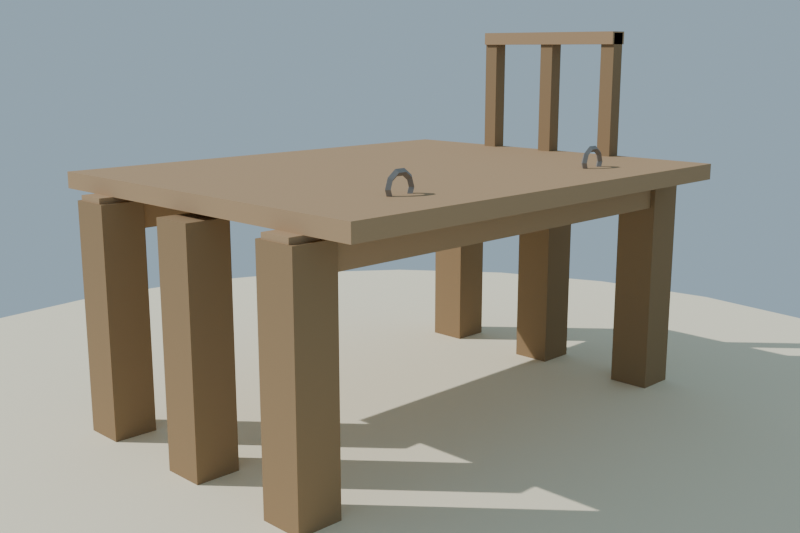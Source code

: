 # Source: muelle_madera_lowpoly_media.blend  (saved by Blender 4.2.68; exported with 4.5.12 LTS)
import bpy
from mathutils import Matrix  # noqa: F401  (used for matrix-valued properties, if any)

bpy.ops.wm.read_factory_settings(use_empty=True)
scene = bpy.context.scene
scene.name = 'Scene'

# ---- collections
col_collection = bpy.data.collections.new('Collection'); scene.collection.children.link(col_collection)

# ---- materials (node trees are filled in below, after node groups)
mat_mat_madera_muelle_osc = bpy.data.materials.new('MAT_Madera_Muelle_Osc')
mat_mat_madera_muelle = bpy.data.materials.new('MAT_Madera_Muelle')
mat_mat_hierro_muelle = bpy.data.materials.new('MAT_Hierro_Muelle')
mat_mat_arena_isla = bpy.data.materials.new('MAT_Arena_Isla')

# ---- material node trees
mat_mat_madera_muelle_osc.use_nodes = True; mat_mat_madera_muelle_osc.node_tree.nodes.clear()
_N = mat_mat_madera_muelle_osc.node_tree.nodes; _L = mat_mat_madera_muelle_osc.node_tree.links
n0 = _N.new('ShaderNodeBsdfPrincipled'); n0.name = 'Principled BSDF'; n0.location = (10, 300)
n0.inputs[0].default_value = (0.3, 0.2, 0.11, 1.0)
n0.inputs[2].default_value = 0.88
n0.inputs[13].default_value = 0.1
n1 = _N.new('ShaderNodeOutputMaterial'); n1.name = 'Material Output'; n1.location = (300, 300)
_L.new(n0.outputs[0], n1.inputs[0])
n1.is_active_output = True
mat_mat_madera_muelle.use_nodes = True; mat_mat_madera_muelle.node_tree.nodes.clear()
_N = mat_mat_madera_muelle.node_tree.nodes; _L = mat_mat_madera_muelle.node_tree.links
n0 = _N.new('ShaderNodeBsdfPrincipled'); n0.name = 'Principled BSDF'; n0.location = (10, 300)
n0.inputs[0].default_value = (0.42, 0.28, 0.16, 1.0)
n0.inputs[2].default_value = 0.86
n0.inputs[13].default_value = 0.1
n1 = _N.new('ShaderNodeOutputMaterial'); n1.name = 'Material Output'; n1.location = (300, 300)
_L.new(n0.outputs[0], n1.inputs[0])
n1.is_active_output = True
mat_mat_hierro_muelle.use_nodes = True; mat_mat_hierro_muelle.node_tree.nodes.clear()
_N = mat_mat_hierro_muelle.node_tree.nodes; _L = mat_mat_hierro_muelle.node_tree.links
n0 = _N.new('ShaderNodeBsdfPrincipled'); n0.name = 'Principled BSDF'; n0.location = (10, 300)
n0.inputs[0].default_value = (0.32, 0.3, 0.28, 1.0)
n0.inputs[1].default_value = 0.6
n0.inputs[2].default_value = 0.55
n0.inputs[13].default_value = 0.1
n1 = _N.new('ShaderNodeOutputMaterial'); n1.name = 'Material Output'; n1.location = (300, 300)
_L.new(n0.outputs[0], n1.inputs[0])
n1.is_active_output = True
mat_mat_arena_isla.use_nodes = True; mat_mat_arena_isla.node_tree.nodes.clear()
_N = mat_mat_arena_isla.node_tree.nodes; _L = mat_mat_arena_isla.node_tree.links
n0 = _N.new('ShaderNodeBsdfPrincipled'); n0.name = 'Principled BSDF'; n0.location = (10, 300)
n0.inputs[0].default_value = (0.92, 0.84, 0.63, 1.0)
n0.inputs[2].default_value = 1.0
n0.inputs[13].default_value = 0.1
n1 = _N.new('ShaderNodeOutputMaterial'); n1.name = 'Material Output'; n1.location = (300, 300)
_L.new(n0.outputs[0], n1.inputs[0])
n1.is_active_output = True

# ---- world
world_mundo = bpy.data.worlds.new('Mundo'); scene.world = world_mundo
world_mundo.use_nodes = True; world_mundo.node_tree.nodes.clear()
_N = world_mundo.node_tree.nodes; _L = world_mundo.node_tree.links
n0 = _N.new('ShaderNodeBackground'); n0.name = 'Background'; n0.location = (10, 300)
n0.inputs[0].default_value = (0.58, 0.79, 0.95, 1.0)
n0.inputs[1].default_value = 0.55
n1 = _N.new('ShaderNodeOutputWorld'); n1.name = 'World Output'; n1.location = (300, 300)
_L.new(n0.outputs[0], n1.inputs[0])
n1.is_active_output = True

# ---- cameras
cam_camera = bpy.data.cameras.new('Camera')
cam_camera.lens = 45.0

# ---- lights
light_sol = bpy.data.lights.new('SOL', 'SUN')
light_sol.energy = 3.4

# ---- meshes
me_sm_muelle_m_madera_muelle_osc = bpy.data.meshes.new('SM_Muelle_M_Madera_Muelle_Osc')
me_sm_muelle_m_madera_muelle_osc.from_pydata([(-0.98, -0.58, 0.045), (-0.98, -0.58, 0.895), (-0.98, -0.42, 0.045), (-0.98, -0.42, 0.895), (-0.82, -0.58, 0.045), (-0.82, -0.58, 0.895), (-0.82, -0.42, 0.045), (-0.82, -0.42, 0.895), (-0.98, -0.08, 0.045), (-0.98, -0.08, 0.895), (-0.98, 0.08, 0.045), (-0.98, 0.08, 0.895), (-0.82, -0.08, 0.045), (-0.82, -0.08, 0.895), (-0.82, 0.08, 0.045), (-0.82, 0.08, 0.895), (-0.98, 0.42, 0.045), (-0.98, 0.42, 0.895), (-0.98, 0.58, 0.045), (-0.98, 0.58, 0.895), (-0.82, 0.42, 0.045), (-0.82, 0.42, 0.895), (-0.82, 0.58, 0.045), (-0.82, 0.58, 0.895), (0.82, -0.58, 0.045), (0.82, -0.58, 0.895), (0.82, -0.42, 0.045), (0.82, -0.42, 0.895), (0.98, -0.58, 0.045), (0.98, -0.58, 0.895), (0.98, -0.42, 0.045), (0.98, -0.42, 0.895), (0.82, -0.08, 0.045), (0.82, -0.08, 0.895), (0.82, 0.08, 0.045), (0.82, 0.08, 0.895), (0.98, -0.08, 0.045), (0.98, -0.08, 0.895), (0.98, 0.08, 0.045), (0.98, 0.08, 0.895), (0.82, 0.42, 0.045), (0.82, 0.42, 0.895), (0.82, 0.58, 0.045), (0.82, 0.58, 0.895), (0.98, 0.42, 0.045), (0.98, 0.42, 0.895), (0.98, 0.58, 0.045), (0.98, 0.58, 0.895), (-0.93, -0.33, 0.965), (-0.93, -0.33, 1.465), (-0.93, -0.27, 0.965), (-0.93, -0.27, 1.465), (-0.87, -0.33, 0.965), (-0.87, -0.33, 1.465), (-0.87, -0.27, 0.965), (-0.87, -0.27, 1.465), (-0.93, -0.03, 0.965), (-0.93, -0.03, 1.465), (-0.93, 0.03, 0.965), (-0.93, 0.03, 1.465), (-0.87, -0.03, 0.965), (-0.87, -0.03, 1.465), (-0.87, 0.03, 0.965), (-0.87, 0.03, 1.465), (-0.93, 0.27, 0.965), (-0.93, 0.27, 1.465), (-0.93, 0.33, 0.965), (-0.93, 0.33, 1.465), (-0.87, 0.27, 0.965), (-0.87, 0.27, 1.465), (-0.87, 0.33, 0.965), (-0.87, 0.33, 1.465)], [], [(0, 1, 3, 2), (2, 3, 7, 6), (6, 7, 5, 4), (4, 5, 1, 0), (2, 6, 4, 0), (7, 3, 1, 5), (8, 9, 11, 10), (10, 11, 15, 14), (14, 15, 13, 12), (12, 13, 9, 8), (10, 14, 12, 8), (15, 11, 9, 13), (16, 17, 19, 18), (18, 19, 23, 22), (22, 23, 21, 20), (20, 21, 17, 16), (18, 22, 20, 16), (23, 19, 17, 21), (24, 25, 27, 26), (26, 27, 31, 30), (30, 31, 29, 28), (28, 29, 25, 24), (26, 30, 28, 24), (31, 27, 25, 29), (32, 33, 35, 34), (34, 35, 39, 38), (38, 39, 37, 36), (36, 37, 33, 32), (34, 38, 36, 32), (39, 35, 33, 37), (40, 41, 43, 42), (42, 43, 47, 46), (46, 47, 45, 44), (44, 45, 41, 40), (42, 46, 44, 40), (47, 43, 41, 45), (48, 49, 51, 50), (50, 51, 55, 54), (54, 55, 53, 52), (52, 53, 49, 48), (50, 54, 52, 48), (55, 51, 49, 53), (56, 57, 59, 58), (58, 59, 63, 62), (62, 63, 61, 60), (60, 61, 57, 56), (58, 62, 60, 56), (63, 59, 57, 61), (64, 65, 67, 66), (66, 67, 71, 70), (70, 71, 69, 68), (68, 69, 65, 64), (66, 70, 68, 64), (71, 67, 65, 69)])
me_sm_muelle_m_madera_muelle_osc.materials.append(mat_mat_madera_muelle_osc)
me_sm_muelle_m_madera_muelle_osc.update()
me_sm_muelle_m_madera_muelle = bpy.data.meshes.new('SM_Muelle_M_Madera_Muelle')
me_sm_muelle_m_madera_muelle.from_pydata([(-0.975, 0.44, 0.795), (-0.975, 0.44, 0.915), (-0.975, 0.56, 0.795), (-0.975, 0.56, 0.915), (0.975, 0.44, 0.795), (0.975, 0.44, 0.915), (0.975, 0.56, 0.795), (0.975, 0.56, 0.915), (-0.975, -0.56, 0.795), (-0.975, -0.56, 0.915), (-0.975, -0.44, 0.795), (-0.975, -0.44, 0.915), (0.975, -0.56, 0.795), (0.975, -0.56, 0.915), (0.975, -0.44, 0.795), (0.975, -0.44, 0.915), (-0.925, -0.75, 0.915), (-0.925, -0.75, 0.975), (-0.925, -0.45, 0.915), (-0.925, -0.45, 0.975), (0.925, -0.75, 0.915), (0.925, -0.75, 0.975), (0.925, -0.45, 0.915), (0.925, -0.45, 0.975), (-0.925, -0.45, 0.915), (-0.925, -0.45, 0.975), (-0.925, -0.15, 0.915), (-0.925, -0.15, 0.975), (0.925, -0.45, 0.915), (0.925, -0.45, 0.975), (0.925, -0.15, 0.915), (0.925, -0.15, 0.975), (-0.925, -0.15, 0.915), (-0.925, -0.15, 0.975), (-0.925, 0.15, 0.915), (-0.925, 0.15, 0.975), (0.925, -0.15, 0.915), (0.925, -0.15, 0.975), (0.925, 0.15, 0.915), (0.925, 0.15, 0.975), (-0.925, 0.15, 0.915), (-0.925, 0.15, 0.975), (-0.925, 0.45, 0.915), (-0.925, 0.45, 0.975), (0.925, 0.15, 0.915), (0.925, 0.15, 0.975), (0.925, 0.45, 0.915), (0.925, 0.45, 0.975), (-0.925, 0.45, 0.915), (-0.925, 0.45, 0.975), (-0.925, 0.75, 0.915), (-0.925, 0.75, 0.975), (0.925, 0.45, 0.915), (0.925, 0.45, 0.975), (0.925, 0.75, 0.915), (0.925, 0.75, 0.975), (-0.94, -0.33, 1.42), (-0.94, -0.33, 1.47), (-0.94, 0.33, 1.42), (-0.94, 0.33, 1.47), (-0.86, -0.33, 1.42), (-0.86, -0.33, 1.47), (-0.86, 0.33, 1.42), (-0.86, 0.33, 1.47)], [], [(0, 1, 3, 2), (2, 3, 7, 6), (6, 7, 5, 4), (4, 5, 1, 0), (2, 6, 4, 0), (7, 3, 1, 5), (8, 9, 11, 10), (10, 11, 15, 14), (14, 15, 13, 12), (12, 13, 9, 8), (10, 14, 12, 8), (15, 11, 9, 13), (16, 17, 19, 18), (18, 19, 23, 22), (22, 23, 21, 20), (20, 21, 17, 16), (18, 22, 20, 16), (23, 19, 17, 21), (24, 25, 27, 26), (26, 27, 31, 30), (30, 31, 29, 28), (28, 29, 25, 24), (26, 30, 28, 24), (31, 27, 25, 29), (32, 33, 35, 34), (34, 35, 39, 38), (38, 39, 37, 36), (36, 37, 33, 32), (34, 38, 36, 32), (39, 35, 33, 37), (40, 41, 43, 42), (42, 43, 47, 46), (46, 47, 45, 44), (44, 45, 41, 40), (42, 46, 44, 40), (47, 43, 41, 45), (48, 49, 51, 50), (50, 51, 55, 54), (54, 55, 53, 52), (52, 53, 49, 48), (50, 54, 52, 48), (55, 51, 49, 53), (56, 57, 59, 58), (58, 59, 63, 62), (62, 63, 61, 60), (60, 61, 57, 56), (58, 62, 60, 56), (63, 59, 57, 61)])
me_sm_muelle_m_madera_muelle.materials.append(mat_mat_madera_muelle)
me_sm_muelle_m_madera_muelle.update()
me_sm_muelle_m_hierro_muelle = bpy.data.meshes.new('SM_Muelle_M_Hierro_Muelle')
me_sm_muelle_m_hierro_muelle.from_pydata([(0.562, 0.5, 0.995), (0.55, 0.488, 0.995), (0.538, 0.5, 0.995), (0.55, 0.512, 0.995), (0.5502, 0.5, 1.031), (0.5405, 0.488, 1.024), (0.5307, 0.5, 1.017), (0.5405, 0.512, 1.024), (0.5192, 0.5, 1.054), (0.5155, 0.488, 1.043), (0.5117, 0.5, 1.031), (0.5155, 0.512, 1.043), (0.4808, 0.5, 1.054), (0.4845, 0.488, 1.043), (0.4883, 0.5, 1.031), (0.4845, 0.512, 1.043), (0.4498, 0.5, 1.031), (0.4595, 0.488, 1.024), (0.4693, 0.5, 1.017), (0.4595, 0.512, 1.024), (0.438, 0.5, 0.995), (0.45, 0.488, 0.995), (0.462, 0.5, 0.995), (0.45, 0.512, 0.995), (0.4498, 0.5, 0.9586), (0.4595, 0.488, 0.9656), (0.4693, 0.5, 0.9727), (0.4595, 0.512, 0.9656), (0.4808, 0.5, 0.936), (0.4845, 0.488, 0.9474), (0.4883, 0.5, 0.9589), (0.4845, 0.512, 0.9474), (0.5192, 0.5, 0.936), (0.5155, 0.488, 0.9474), (0.5117, 0.5, 0.9589), (0.5155, 0.512, 0.9474), (0.5502, 0.5, 0.9586), (0.5405, 0.488, 0.9656), (0.5307, 0.5, 0.9727), (0.5405, 0.512, 0.9656), (-0.438, 0.5, 0.995), (-0.45, 0.488, 0.995), (-0.462, 0.5, 0.995), (-0.45, 0.512, 0.995), (-0.4498, 0.5, 1.031), (-0.4595, 0.488, 1.024), (-0.4693, 0.5, 1.017), (-0.4595, 0.512, 1.024), (-0.4808, 0.5, 1.054), (-0.4845, 0.488, 1.043), (-0.4883, 0.5, 1.031), (-0.4845, 0.512, 1.043), (-0.5192, 0.5, 1.054), (-0.5155, 0.488, 1.043), (-0.5117, 0.5, 1.031), (-0.5155, 0.512, 1.043), (-0.5502, 0.5, 1.031), (-0.5405, 0.488, 1.024), (-0.5307, 0.5, 1.017), (-0.5405, 0.512, 1.024), (-0.562, 0.5, 0.995), (-0.55, 0.488, 0.995), (-0.538, 0.5, 0.995), (-0.55, 0.512, 0.995), (-0.5502, 0.5, 0.9586), (-0.5405, 0.488, 0.9656), (-0.5307, 0.5, 0.9727), (-0.5405, 0.512, 0.9656), (-0.5192, 0.5, 0.936), (-0.5155, 0.488, 0.9474), (-0.5117, 0.5, 0.9589), (-0.5155, 0.512, 0.9474), (-0.4808, 0.5, 0.936), (-0.4845, 0.488, 0.9474), (-0.4883, 0.5, 0.9589), (-0.4845, 0.512, 0.9474), (-0.4498, 0.5, 0.9586), (-0.4595, 0.488, 0.9656), (-0.4693, 0.5, 0.9727), (-0.4595, 0.512, 0.9656)], [], [(0, 4, 5, 1), (1, 5, 6, 2), (2, 6, 7, 3), (3, 7, 4, 0), (4, 8, 9, 5), (5, 9, 10, 6), (6, 10, 11, 7), (7, 11, 8, 4), (8, 12, 13, 9), (9, 13, 14, 10), (10, 14, 15, 11), (11, 15, 12, 8), (12, 16, 17, 13), (13, 17, 18, 14), (14, 18, 19, 15), (15, 19, 16, 12), (16, 20, 21, 17), (17, 21, 22, 18), (18, 22, 23, 19), (19, 23, 20, 16), (20, 24, 25, 21), (21, 25, 26, 22), (22, 26, 27, 23), (23, 27, 24, 20), (24, 28, 29, 25), (25, 29, 30, 26), (26, 30, 31, 27), (27, 31, 28, 24), (28, 32, 33, 29), (29, 33, 34, 30), (30, 34, 35, 31), (31, 35, 32, 28), (32, 36, 37, 33), (33, 37, 38, 34), (34, 38, 39, 35), (35, 39, 36, 32), (36, 0, 1, 37), (37, 1, 2, 38), (38, 2, 3, 39), (39, 3, 0, 36), (40, 44, 45, 41), (41, 45, 46, 42), (42, 46, 47, 43), (43, 47, 44, 40), (44, 48, 49, 45), (45, 49, 50, 46), (46, 50, 51, 47), (47, 51, 48, 44), (48, 52, 53, 49), (49, 53, 54, 50), (50, 54, 55, 51), (51, 55, 52, 48), (52, 56, 57, 53), (53, 57, 58, 54), (54, 58, 59, 55), (55, 59, 56, 52), (56, 60, 61, 57), (57, 61, 62, 58), (58, 62, 63, 59), (59, 63, 60, 56), (60, 64, 65, 61), (61, 65, 66, 62), (62, 66, 67, 63), (63, 67, 64, 60), (64, 68, 69, 65), (65, 69, 70, 66), (66, 70, 71, 67), (67, 71, 68, 64), (68, 72, 73, 69), (69, 73, 74, 70), (70, 74, 75, 71), (71, 75, 72, 68), (72, 76, 77, 73), (73, 77, 78, 74), (74, 78, 79, 75), (75, 79, 76, 72), (76, 40, 41, 77), (77, 41, 42, 78), (78, 42, 43, 79), (79, 43, 40, 76)])
me_sm_muelle_m_hierro_muelle.materials.append(mat_mat_hierro_muelle)
me_sm_muelle_m_hierro_muelle.update()
me_cylinder = bpy.data.meshes.new('Cylinder')
me_cylinder.from_pydata([(0.0, 2.4, -0.12), (0.0, 2.4, 0.12), (0.6212, 2.318, -0.12), (0.6212, 2.318, 0.12), (1.2, 2.078, -0.12), (1.2, 2.078, 0.12), (1.697, 1.697, -0.12), (1.697, 1.697, 0.12), (2.078, 1.2, -0.12), (2.078, 1.2, 0.12), (2.318, 0.6212, -0.12), (2.318, 0.6212, 0.12), (2.4, 0.0, -0.12), (2.4, 0.0, 0.12), (2.318, -0.6212, -0.12), (2.318, -0.6212, 0.12), (2.078, -1.2, -0.12), (2.078, -1.2, 0.12), (1.697, -1.697, -0.12), (1.697, -1.697, 0.12), (1.2, -2.078, -0.12), (1.2, -2.078, 0.12), (0.6212, -2.318, -0.12), (0.6212, -2.318, 0.12), (0.0, -2.4, -0.12), (0.0, -2.4, 0.12), (-0.6212, -2.318, -0.12), (-0.6212, -2.318, 0.12), (-1.2, -2.078, -0.12), (-1.2, -2.078, 0.12), (-1.697, -1.697, -0.12), (-1.697, -1.697, 0.12), (-2.078, -1.2, -0.12), (-2.078, -1.2, 0.12), (-2.318, -0.6212, -0.12), (-2.318, -0.6212, 0.12), (-2.4, 0.0, -0.12), (-2.4, 0.0, 0.12), (-2.318, 0.6212, -0.12), (-2.318, 0.6212, 0.12), (-2.078, 1.2, -0.12), (-2.078, 1.2, 0.12), (-1.697, 1.697, -0.12), (-1.697, 1.697, 0.12), (-1.2, 2.078, -0.12), (-1.2, 2.078, 0.12), (-0.6212, 2.318, -0.12), (-0.6212, 2.318, 0.12)], [], [(0, 1, 3, 2), (2, 3, 5, 4), (4, 5, 7, 6), (6, 7, 9, 8), (8, 9, 11, 10), (10, 11, 13, 12), (12, 13, 15, 14), (14, 15, 17, 16), (16, 17, 19, 18), (18, 19, 21, 20), (20, 21, 23, 22), (22, 23, 25, 24), (24, 25, 27, 26), (26, 27, 29, 28), (28, 29, 31, 30), (30, 31, 33, 32), (32, 33, 35, 34), (34, 35, 37, 36), (36, 37, 39, 38), (38, 39, 41, 40), (40, 41, 43, 42), (42, 43, 45, 44), (3, 1, 47, 45, 43, 41, 39, 37, 35, 33, 31, 29, 27, 25, 23, 21, 19, 17, 15, 13, 11, 9, 7, 5), (44, 45, 47, 46), (46, 47, 1, 0), (0, 2, 4, 6, 8, 10, 12, 14, 16, 18, 20, 22, 24, 26, 28, 30, 32, 34, 36, 38, 40, 42, 44, 46)])
_uv = me_cylinder.uv_layers.new(name='UVMap')
_uv.uv.foreach_set('vector', [1.0, 0.5, 1.0, 1.0, 0.9583, 1.0, 0.9583, 0.5, 0.9583, 0.5, 0.9583, 1.0, 0.9167, 1.0, 0.9167, 0.5, 0.9167, 0.5, 0.9167, 1.0, 0.875, 1.0, 0.875, 0.5, 0.875, 0.5, 0.875, 1.0, 0.8333, 1.0, 0.8333, 0.5, 0.8333, 0.5, 0.8333, 1.0, 0.7917, 1.0, 0.7917, 0.5, 0.7917, 0.5, 0.7917, 1.0, 0.75, 1.0, 0.75, 0.5, 0.75, 0.5, 0.75, 1.0, 0.7083, 1.0, 0.7083, 0.5, 0.7083, 0.5, 0.7083, 1.0, 0.6667, 1.0, 0.6667, 0.5, 0.6667, 0.5, 0.6667, 1.0, 0.625, 1.0, 0.625, 0.5, 0.625, 0.5, 0.625, 1.0, 0.5833, 1.0, 0.5833, 0.5, 0.5833, 0.5, 0.5833, 1.0, 0.5417, 1.0, 0.5417, 0.5, 0.5417, 0.5, 0.5417, 1.0, 0.5, 1.0, 0.5, 0.5, 0.5, 0.5, 0.5, 1.0, 0.4583, 1.0, 0.4583, 0.5, 0.4583, 0.5, 0.4583, 1.0, 0.4167, 1.0, 0.4167, 0.5, 0.4167, 0.5, 0.4167, 1.0, 0.375, 1.0, 0.375, 0.5, 0.375, 0.5, 0.375, 1.0, 0.3333, 1.0, 0.3333, 0.5, 0.3333, 0.5, 0.3333, 1.0, 0.2917, 1.0, 0.2917, 0.5, 0.2917, 0.5, 0.2917, 1.0, 0.25, 1.0, 0.25, 0.5, 0.25, 0.5, 0.25, 1.0, 0.2083, 1.0, 0.2083, 0.5, 0.2083, 0.5, 0.2083, 1.0, 0.1667, 1.0, 0.1667, 0.5, 0.1667, 0.5, 0.1667, 1.0, 0.125, 1.0, 0.125, 0.5, 0.125, 0.5, 0.125, 1.0, 0.08333, 1.0, 0.08333, 0.5, 0.3121, 0.4818, 0.25, 0.49, 0.1879, 0.4818, 0.13, 0.4578, 0.08029, 0.4197, 0.04215, 0.37, 0.01818, 0.3121, 0.01, 0.25, 0.01818, 0.1879, 0.04215, 0.13, 0.08029, 0.08029, 0.13, 0.04215, 0.1879, 0.01818, 0.25, 0.01, 0.3121, 0.01818, 0.37, 0.04215, 0.4197, 0.08029, 0.4578, 0.13, 0.4818, 0.1879, 0.49, 0.25, 0.4818, 0.3121, 0.4578, 0.37, 0.4197, 0.4197, 0.37, 0.4578, 0.08333, 0.5, 0.08333, 1.0, 0.04167, 1.0, 0.04167, 0.5, 0.04167, 0.5, 0.04167, 1.0, -1.863e-07, 1.0, -1.863e-07, 0.5, 0.75, 0.49, 0.8121, 0.4818, 0.87, 0.4578, 0.9197, 0.4197, 0.9578, 0.37, 0.9818, 0.3121, 0.99, 0.25, 0.9818, 0.1879, 0.9578, 0.13, 0.9197, 0.08029, 0.87, 0.04215, 0.8121, 0.01818, 0.75, 0.01, 0.6879, 0.01818, 0.63, 0.04215, 0.5803, 0.08029, 0.5422, 0.13, 0.5182, 0.1879, 0.51, 0.25, 0.5182, 0.3121, 0.5422, 0.37, 0.5803, 0.4197, 0.63, 0.4578, 0.6879, 0.4818])
me_cylinder.materials.append(mat_mat_arena_isla)
me_cylinder.update()

# ---- objects
ob_sol = bpy.data.objects.new('SOL', light_sol)
ob_sm_muelle_m_madera_muelle_osc = bpy.data.objects.new('SM_Muelle_M_Madera_Muelle_Osc', me_sm_muelle_m_madera_muelle_osc)
ob_sm_muelle_m_madera_muelle = bpy.data.objects.new('SM_Muelle_M_Madera_Muelle', me_sm_muelle_m_madera_muelle)
ob_sm_muelle_m_hierro_muelle = bpy.data.objects.new('SM_Muelle_M_Hierro_Muelle', me_sm_muelle_m_hierro_muelle)
ob_base_arena = bpy.data.objects.new('Base_Arena', me_cylinder)
ob_cam_muelle = bpy.data.objects.new('CAM_Muelle', cam_camera)

# ---- transforms, parenting, visibility, modifiers, constraints
ob_sol.location = (0.0, 0.0, 0.0)
ob_sol.rotation_euler = (0.8727, 0.1396, 0.6109)
ob_sm_muelle_m_madera_muelle_osc.location = (0.0, 0.0, -1.788e-09)
ob_sm_muelle_m_madera_muelle.location = (0.0, 0.0, -1.788e-09)
ob_sm_muelle_m_hierro_muelle.location = (0.0, 0.0, -1.788e-09)
ob_base_arena.location = (0.0, 0.0, -0.06)
ob_cam_muelle.location = (2.6, 2.6, 1.4)
ob_cam_muelle.rotation_euler = (1.357, 4.114e-08, 2.356)

# ---- collection membership
scene.collection.objects.link(ob_sol)
scene.collection.objects.link(ob_sm_muelle_m_madera_muelle_osc)
scene.collection.objects.link(ob_sm_muelle_m_madera_muelle)
scene.collection.objects.link(ob_sm_muelle_m_hierro_muelle)
col_collection.objects.link(ob_base_arena)
col_collection.objects.link(ob_cam_muelle)

# ---- scene / render settings (as saved in the file)
scene.camera = ob_cam_muelle
scene.frame_start = 1; scene.frame_end = 250; scene.frame_set(1)
scene.render.engine = 'BLENDER_EEVEE_NEXT'
scene.render.resolution_x = 1200
scene.render.resolution_y = 800
bpy.context.view_layer.update()
